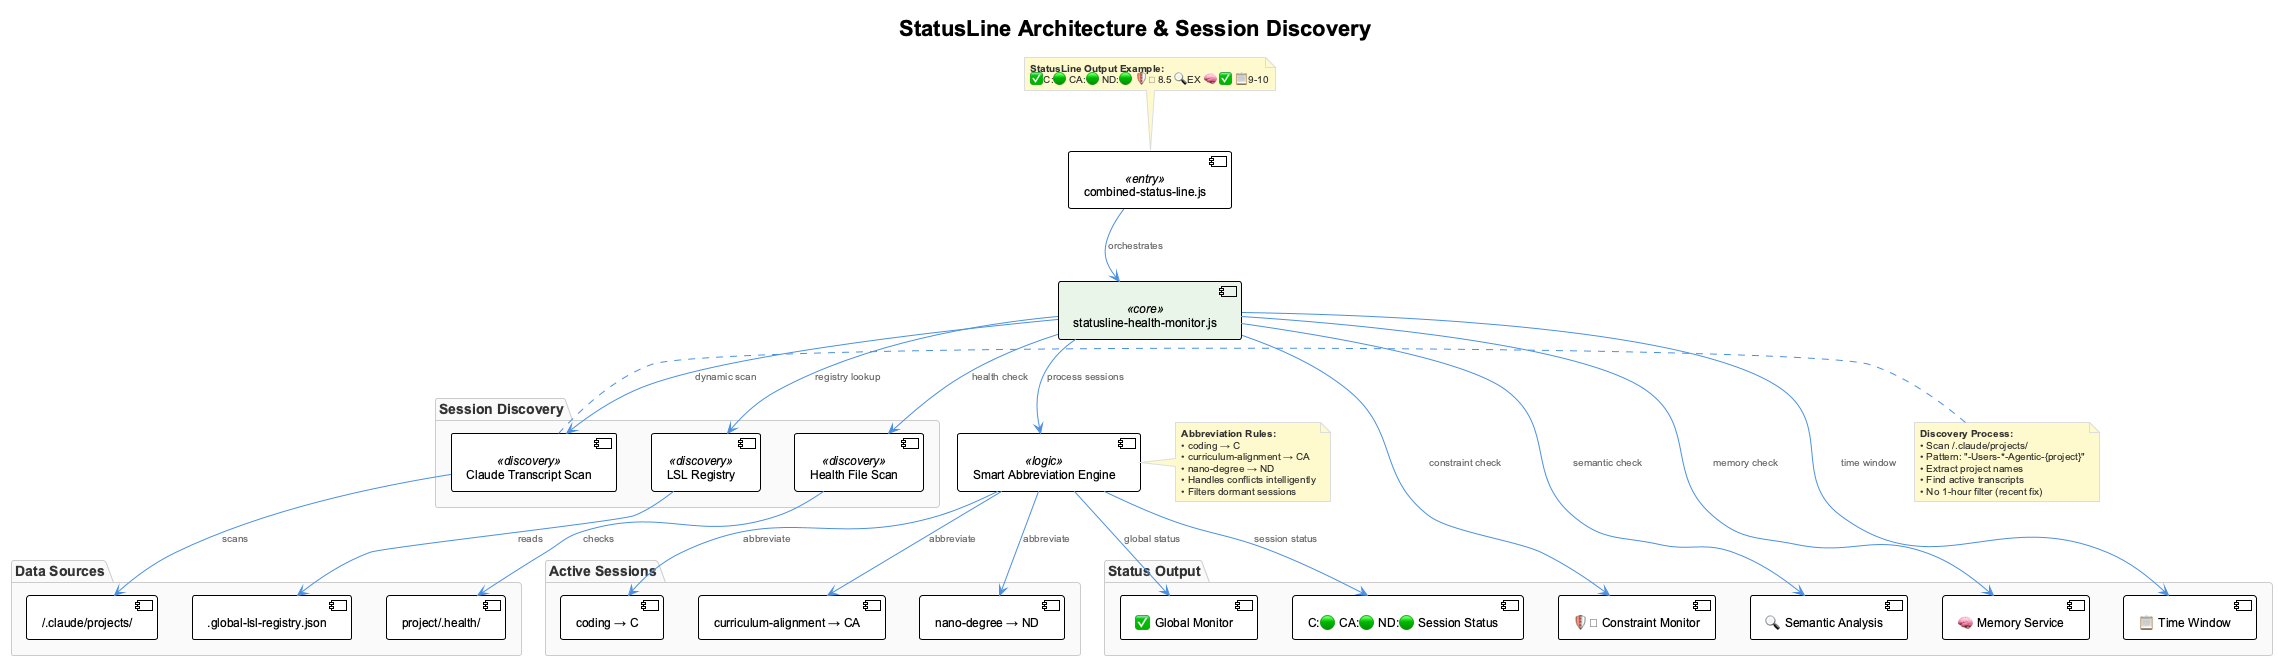

The diagram above was rendered by PlantUML. Its source (embedded in the PNG):
@startuml
!include _standard-style.puml

title StatusLine Architecture & Session Discovery

' Main entry point
component [combined-status-line.js] as CSL <<entry>>

' Core processing engine  
component [statusline-health-monitor.js] as SHM <<core>>

' Discovery methods stacked vertically
package "Session Discovery" {
  component [LSL Registry] as M1 <<discovery>>
  component [Claude Transcript Scan] as M2 <<discovery>>
  component [Health File Scan] as M3 <<discovery>>
}

' Data sources stacked vertically
package "Data Sources" {
  database [~/.claude/projects/] as Claude_Transcripts
  database [.global-lsl-registry.json] as LSL_Registry
  database [project/.health/] as Health_Files
}

' Session abbreviation engine
component [Smart Abbreviation Engine] as SAE <<logic>>

' Active sessions
package "Active Sessions" {
    component [coding → C] as C_Session
    component [curriculum-alignment → CA] as CA_Session  
    component [nano-degree → ND] as ND_Session
}

' Output status components arranged vertically
package "Status Output" {
  component [✅ Global Monitor] as GCM_Status
  component [C:🟢 CA:🟢 ND:🟢 Session Status] as ISS
  component [🛡 Constraint Monitor] as CM_Status
  component [🔍 Semantic Analysis] as SA_Status
  component [🧠 Memory Service] as MEM_Status
  component [📋 Time Window] as TW_Status
}

' Main processing flow (top to bottom)
CSL --> SHM : orchestrates

' Discovery methods flow downward
SHM --> M1 : registry lookup
SHM --> M2 : dynamic scan
SHM --> M3 : health check

' Data source connections
M1 --> LSL_Registry : reads
M2 --> Claude_Transcripts : scans
M3 --> Health_Files : checks

' Session processing flows through SAE
SHM --> SAE : process sessions
SAE --> C_Session : abbreviate
SAE --> CA_Session : abbreviate  
SAE --> ND_Session : abbreviate

' Status generation flows downward to output
SAE --> GCM_Status : global status
SAE --> ISS : session status
SHM --> CM_Status : constraint check
SHM --> SA_Status : semantic check
SHM --> MEM_Status : memory check
SHM --> TW_Status : time window

' Layout hints for vertical orientation
CSL -[hidden]down-> SHM
SHM -[hidden]down-> SAE

note top of CSL
  **StatusLine Output Example:**
  ✅C:🟢 CA:🟢 ND:🟢 🛡 8.5 🔍EX 🧠 ✅ 📋9-10
end note

note right of M2
  **Discovery Process:**
  • Scan ~/.claude/projects/
  • Pattern: "-Users-*-Agentic-{project}"
  • Extract project names
  • Find active transcripts
  • No 1-hour filter (recent fix)
end note

note right of SAE
  **Abbreviation Rules:**
  • coding → C
  • curriculum-alignment → CA  
  • nano-degree → ND
  • Handles conflicts intelligently
  • Filters dormant sessions
end note

@enduml